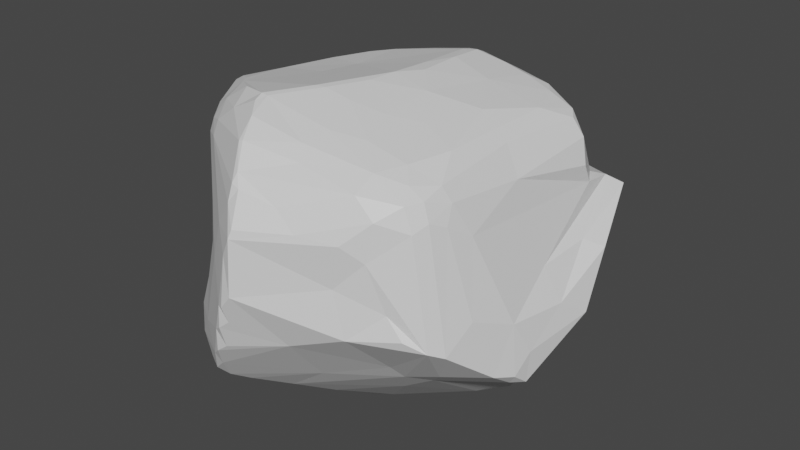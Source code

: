 # Source: Rock_Three.blend  (saved by Blender 2.82.7; exported with 4.5.12 LTS)
import bpy
from mathutils import Matrix  # noqa: F401  (used for matrix-valued properties, if any)

bpy.ops.wm.read_factory_settings(use_empty=True)
scene = bpy.context.scene
scene.name = 'Scene'

# ---- collections
col_collection = bpy.data.collections.new('Collection'); scene.collection.children.link(col_collection)

# ---- materials (node trees are filled in below, after node groups)
mat_material = bpy.data.materials.new('Material')
mat_material.alpha_threshold = 0.0
mat_material.use_transparent_shadow = False
mat_material.line_color = (0.0, 0.0, 0.0, 1.0)

# ---- material node trees
mat_material.use_nodes = True; mat_material.node_tree.nodes.clear()
_N = mat_material.node_tree.nodes; _L = mat_material.node_tree.links
n0 = _N.new('ShaderNodeOutputMaterial'); n0.name = 'Material Output'; n0.location = (300, 300)
n1 = _N.new('ShaderNodeBsdfPrincipled'); n1.name = 'Principled BSDF'; n1.location = (10, 300)
n1.distribution = 'GGX'
n1.subsurface_method = 'BURLEY'
n1.inputs[2].default_value = 0.4
n1.inputs[3].default_value = 1.45
n1.inputs[27].default_value = (0.0, 0.0, 0.0, 1.0)
n1.inputs[28].default_value = 1.0
_L.new(n1.outputs[0], n0.inputs[0])
n0.is_active_output = True

# ---- world
world_world = bpy.data.worlds.new('World'); scene.world = world_world
world_world.use_nodes = True; world_world.node_tree.nodes.clear()
_N = world_world.node_tree.nodes; _L = world_world.node_tree.links
n0 = _N.new('ShaderNodeOutputWorld'); n0.name = 'World Output'; n0.location = (300, 300)
n1 = _N.new('ShaderNodeBackground'); n1.name = 'Background'; n1.location = (10, 300)
n1.inputs[0].default_value = (0.05088, 0.05088, 0.05088, 1.0)
_L.new(n1.outputs[0], n0.inputs[0])
n0.is_active_output = True
world_world.color = (0.05088, 0.05088, 0.05088)
world_world.use_sun_shadow = False
world_world.sun_shadow_jitter_overblur = 0.0

# ---- meshes
me_cube = bpy.data.meshes.new('Cube')
me_cube.from_pydata([(0.4419, -0.7561, 0.3656), (-0.61, 0.3783, 0.5384), (0.7447, 0.559, 0.2978), (0.3804, 0.9008, 0.3633), (0.4858, 0.5852, 0.7167), (0.506, 0.5518, 0.7359), (0.4135, 0.5175, 0.7765), (0.5576, 0.4867, 0.7323), (0.6173, 0.3097, 0.7204), (0.7098, 0.4388, 0.6454), (0.767, 0.4403, 0.5543), (0.8056, 0.4083, 0.4171), (0.8016, 0.4588, 0.3005), (0.6063, 0.4247, -0.6192), (0.3587, 0.5393, -0.6808), (0.3653, 0.7459, -0.5901), (0.3296, 0.8443, -0.5103), (0.4504, 0.8089, -0.4528), (0.5136, 0.7735, -0.4702), (0.6553, 0.6222, -0.3841), (0.6624, -0.5876, 0.4324), (0.6904, -0.5221, 0.4725), (0.7216, -0.4486, 0.4322), (0.7028, -0.3954, 0.5268), (0.6586, -0.4061, 0.6053), (0.5187, -0.4401, 0.6784), (0.4558, -0.5645, 0.6646), (0.4525, -0.6696, 0.5956), (0.5426, -0.6691, 0.4864), (0.8833, -0.3291, -0.4059), (0.5129, -0.4467, -0.5242), (0.4217, -0.3375, -0.7067), (-0.4121, 0.4932, 0.6905), (-0.3979, 0.5687, 0.6594), (-0.2727, 0.6475, 0.6585), (-0.2989, 0.9547, 0.4041), (-0.5122, 0.5781, 0.5204), (-0.5611, 0.5138, 0.4928), (-0.5167, 0.4092, 0.6623), (-0.4247, 0.4137, 0.7116), (-0.5047, 0.4269, -0.479), (-0.5717, 0.3948, -0.4605), (-0.7093, 0.3734, -0.3431), (-0.2465, 0.5955, -0.4202), (-0.5484, -0.4308, 0.6695), (-0.6285, -0.3773, 0.3109), (-0.3731, -0.6566, 0.3436), (-0.4454, -0.48, 0.7393), (-0.4321, -0.3905, 0.808), (-0.7228, -0.3675, -0.4658), (-0.4448, -0.4094, -0.7402), (-0.4081, -0.3982, -0.7667), (-0.3711, -0.7271, -0.667), (-0.6207, -0.5479, -0.4933), (-0.3685, 0.1505, -0.7063), (-0.4405, -0.1445, -0.8415), (-0.3161, -0.1456, -0.8832), (-0.4225, -0.195, -0.8398), (-0.8355, -0.1977, -0.4122), (-0.8356, -0.1389, -0.3092), (-0.7458, 0.2621, -0.3324), (-0.1965, 0.8057, -0.2723), (0.09571, 0.9686, 0.1337), (-0.3235, -0.7213, 0.06663), (-0.7203, -0.2569, 0.2955), (-0.7267, -0.3272, -0.2057), (0.4614, -0.7566, -0.142), (0.7617, -0.3385, 0.3479), (-0.4353, 0.8112, 0.2838), (-0.4081, 0.8434, -0.1354), (-0.3553, 0.9153, -0.1594), (-0.6473, 0.3619, 0.3529), (-0.1651, -0.5347, 0.8697), (-0.1015, -0.8653, 0.3334), (0.06378, -0.9473, 0.3949), (0.4082, -0.1939, 0.7619), (-0.219, -0.3324, -0.829), (0.02095, -0.4517, -0.8603), (0.2072, -0.8129, -0.2664), (-0.1066, -0.9242, -0.3848), (-0.1539, -0.9016, -0.4382), (-0.3217, -0.7899, -0.381), (-0.2379, 0.1232, 0.788), (-0.7207, 0.06118, 0.3486), (-0.7603, -0.1818, 0.419), (-0.2554, 0.4133, 0.778), (0.1017, 0.4548, 0.8588), (0.1545, 0.4967, 0.8564), (0.3633, 0.2949, 0.8095), (-0.3776, 0.9686, 0.2947), (0.9872, 0.1942, -0.2722), (0.9299, -0.139, -0.3437), (-0.1789, 0.375, -0.629), (-0.1559, 0.04504, -0.852), (0.04622, 0.1881, -0.8419), (0.08019, 0.3205, -0.7737), (-0.01212, -0.09425, -0.9723), (0.06183, -0.1562, -0.9925), (0.1436, -0.1596, -0.9883), (0.3732, -0.1098, -0.9312), (0.1466, -0.2188, -0.9934), (0.2396, -0.1955, -0.9618), (-0.7476, -0.252, 0.01906), (-0.8246, -0.1858, -0.2003), (-0.8174, -0.1324, -0.01578), (-0.7881, -0.1258, 0.1957), (-0.8072, -0.005985, -0.2043), (-0.7598, 0.1066, 0.04453), (-0.7357, 0.2592, -0.16), (0.2832, -0.8305, 0.3979), (0.05464, -0.9609, 0.3473), (0.05034, -0.9745, 0.03046), (-0.05029, -0.953, -0.2021), (-0.001294, -0.9751, -0.04907), (1.397e-09, -0.9445, -0.1513), (0.00723, -0.9499, 0.2386), (-0.05328, -0.9196, -0.3344), (-0.03514, -0.9584, -0.0588), (-0.08785, -0.9385, -0.2353), (-0.168, -0.8485, 0.1022), (0.1599, 0.3255, 0.8701), (0.1051, 0.178, 0.8707), (0.1648, 0.1052, 0.87), (0.07922, -0.1499, 0.8758), (0.09976, -0.01846, 0.8813), (0.2832, -0.02449, 0.8302), (-0.2725, -0.07057, 0.7979), (-0.00398, -0.3297, 0.8749), (-0.0463, -0.3453, 0.8789), (0.1162, -0.3212, 0.8402), (0.2762, -0.2783, 0.7945), (0.8508, 0.6814, 0.2132), (0.8824, 0.3001, 0.06576), (0.9542, 0.3711, 0.01234), (0.9412, 0.0584, -0.1629), (0.8585, 0.04187, 0.02881), (0.8899, -0.2125, -0.1577), (0.4313, 0.7171, 0.6065), (0.3962, 0.8454, 0.4569), (0.6088, 0.6062, 0.5556), (0.6718, 0.4924, 0.6655), (0.5791, 0.5859, 0.6285), (0.4499, 0.634, -0.6179), (0.5114, 0.4159, -0.7036), (0.527, 0.5041, -0.6414), (0.3868, 0.8307, -0.4831), (0.4672, 0.7207, -0.5585), (0.6577, 0.5273, -0.5278), (0.5179, 0.6448, -0.5791), (0.6572, -0.5113, 0.5682), (0.5842, -0.5116, 0.6233), (0.6184, -0.5811, 0.5604), (0.6773, -0.4204, -0.4528), (0.5974, -0.3603, -0.5576), (-0.4224, 0.6583, 0.5454), (-0.4901, 0.5765, 0.5827), (-0.5223, 0.5197, 0.6067), (-0.3823, 0.6383, 0.6019), (-0.5566, 0.4606, 0.5921), (-0.4761, 0.5405, 0.6365), (-0.5723, 0.4811, -0.3818), (-0.4846, 0.4844, -0.4437), (-0.5013, -0.537, 0.5574), (-0.571, -0.4478, 0.5764), (-0.488, -0.5232, 0.6334), (-0.4145, -0.613, -0.699), (-0.4228, -0.6796, -0.2186), (-0.5401, -0.6286, -0.4702), (-0.4687, -0.695, -0.5825), (-0.5846, -0.5938, -0.5446), (-0.4298, -0.6961, -0.6498), (-0.7084, -0.4125, -0.4545), (-0.6585, -0.4941, -0.4925), (-0.4709, -0.1507, -0.8143), (-0.5425, -0.08759, -0.7576), (-0.6329, -0.2255, -0.609), (-0.6622, -0.04833, -0.6612), (-0.7601, 0.02055, -0.5461), (-0.7805, -0.02582, -0.5487), (-0.7577, 0.1826, -0.4394), (-0.7942, -0.03061, -0.5087), (-0.7625, 0.177, -0.4295), (0.1725, 0.4757, -0.7035), (0.2355, 0.5442, -0.679), (0.1367, 0.6385, -0.5885), (-0.1228, 0.5699, -0.4932), (0.01604, 0.6779, -0.4519), (0.791, 0.6174, 0.2716), (0.4353, 0.8572, 0.1784), (0.627, 0.7682, 0.09951), (0.512, 0.7988, 0.06121), (0.4475, 0.8222, -0.1311), (0.3468, 0.871, -0.02704), (-0.4331, -0.6277, -0.03902), (-0.429, -0.6042, 0.2083), (-0.637, -0.4225, -0.1447), (-0.6388, -0.3769, 0.08149), (0.5219, -0.6958, 0.2762), (0.4006, -0.7536, 0.1163), (0.4996, -0.5233, -0.4231), (0.5993, -0.6638, 0.0127), (0.6761, -0.6617, -0.1017), (0.7591, -0.6072, -0.1607), (0.8005, -0.545, -0.1992), (0.825, -0.4085, -0.06162), (-0.5244, 0.641, -0.2166), (-0.4892, 0.5473, -0.3694), (-0.5015, 0.677, -0.1701), (-0.5793, 0.5975, -0.2137), (-0.5625, 0.587, 0.02895), (-0.6305, 0.5307, -0.2592), (-0.6303, 0.4617, 0.0324), (-0.6832, 0.4404, -0.304), (0.3321, -0.454, 0.7423), (-0.317, -0.4767, 0.8404), (-0.1322, -0.5362, 0.8648), (-0.1565, -0.582, 0.8498), (-0.2833, -0.5861, 0.7738), (0.18, -0.5133, 0.7745), (-0.09365, -0.6619, 0.8181), (0.1498, -0.6294, 0.7416), (-0.06279, -0.7645, 0.7377), (0.1949, -0.6938, 0.679), (-0.04348, -0.7624, 0.7437), (-0.3928, -0.5813, 0.6727), (0.004883, -0.8429, 0.631), (-0.3888, -0.6163, 0.5976), (0.1888, -0.8277, 0.5054), (-0.001068, -0.87, 0.5801), (0.03548, -0.8714, 0.5633), (-0.002914, -0.8958, 0.4904), (0.5034, 0.06156, 0.7678), (0.583, -0.2487, 0.6936), (0.6566, 0.02491, 0.6507), (0.7434, -0.0154, 0.4991), (0.07521, -0.4075, -0.8801), (-0.1108, -0.6079, -0.7671), (-0.2848, -0.7278, -0.6854), (-0.03063, -0.5706, -0.7885), (-0.1433, -0.7192, -0.7122), (-0.197, -0.7911, -0.6678), (0.1839, -0.6031, -0.5787), (-0.3428, -0.764, -0.6408), (-0.2752, -0.7948, -0.6584), (-0.2153, -0.8467, -0.5968), (-0.1521, -0.8664, -0.523), (-0.4754, -0.3318, 0.7939), (-0.3502, 0.3421, 0.762), (-0.4537, 0.1931, 0.7449), (-0.5166, -0.0622, 0.751), (-0.5842, -0.2961, 0.7408), (-0.5486, -0.2862, 0.7685), (-0.6373, -0.2353, 0.6972), (-0.6897, -0.2318, 0.6315), (-0.5846, 0.3304, 0.6153), (-0.7399, -0.1779, 0.5026), (-0.08479, 0.4835, 0.8062), (0.1038, 0.5064, 0.8473), (0.2963, 0.5233, 0.8092), (0.156, 0.5411, 0.8325), (0.09895, 0.569, 0.8195), (0.3362, 0.5669, 0.7721), (-0.2239, 0.5703, 0.7271), (0.3945, 0.635, 0.6936), (-0.04955, 0.7147, 0.6907), (0.02112, 0.6495, 0.7597), (-0.1223, 0.745, 0.6295), (-0.1509, 0.8219, 0.5545), (0.2147, 0.9469, 0.4392), (-0.2959, 1.063, 0.2831), (0.2732, 0.3394, -0.7439), (0.4881, 0.1107, -0.8196), (0.6102, -0.0009768, -0.8466), (0.5972, -0.03957, -0.8411), (0.624, 0.264, -0.7324), (0.7227, 0.04743, -0.7954), (0.7537, -0.02728, -0.7118), (0.7671, 0.1036, -0.6523), (0.7326, 0.2999, -0.4327), (0.8598, 0.1757, -0.3608), (0.841, -0.05946, -0.6056), (0.8868, -0.2176, -0.5052), (0.9275, -0.1548, -0.5189), (0.9502, 0.2251, -0.2929), (0.919, -0.2286, -0.4463), (0.9408, 0.2798, -0.1723), (-0.3833, 1.068, 0.02934), (-0.2168, 1.028, -0.1142), (-0.1675, 1.035, 0.1628)], [], [(95, 93, 54), (95, 99, 98), (93, 55, 54), (96, 55, 93), (94, 98, 97), (96, 56, 55), (56, 76, 57), (97, 100, 77), (101, 235, 100), (235, 77, 100), (171, 103, 58), (102, 84, 103), (103, 59, 58), (84, 105, 104), (104, 106, 59), (105, 107, 104), (105, 83, 107), (106, 60, 59), (107, 60, 106), (60, 108, 42), (1, 71, 107), (108, 71, 212), (110, 111, 198), (111, 113, 78), (113, 114, 78), (112, 116, 78), (115, 117, 113), (116, 118, 79), (117, 118, 112), (73, 119, 117), (118, 80, 79), (118, 81, 80), (119, 63, 166), (66, 78, 199), (0, 110, 198), (116, 79, 78), (121, 122, 120), (88, 125, 231), (88, 122, 125), (121, 82, 124), (122, 124, 125), (124, 123, 125), (82, 128, 124), (82, 126, 128), (125, 123, 130), (124, 128, 127), (126, 48, 128), (85, 82, 86), (85, 247, 82), (249, 48, 126), (128, 72, 215), (130, 129, 213), (187, 132, 131), (132, 134, 133), (135, 136, 134), (91, 136, 284), (187, 12, 135), (136, 67, 204), (284, 136, 29), (134, 91, 90), (138, 3, 268), (137, 138, 268), (138, 139, 3), (8, 9, 140), (7, 140, 5), (140, 141, 5), (10, 141, 140), (4, 137, 263), (141, 137, 4), (3, 139, 2), (88, 7, 6), (15, 142, 14), (14, 144, 143), (142, 144, 14), (146, 148, 142), (147, 148, 19), (147, 13, 148), (18, 146, 17), (146, 15, 16), (14, 143, 270), (278, 13, 147), (23, 21, 22), (26, 151, 150), (150, 24, 25), (150, 149, 24), (20, 21, 151), (24, 149, 23), (151, 26, 27), (26, 25, 213), (25, 24, 232), (20, 28, 197), (153, 30, 31), (152, 153, 29), (30, 241, 238), (68, 154, 89), (155, 157, 154), (1, 37, 71), (158, 37, 1), (156, 36, 37), (157, 159, 33), (155, 156, 159), (154, 157, 35), (33, 32, 262), (160, 41, 42), (206, 161, 160), (161, 41, 160), (161, 40, 41), (40, 161, 43), (164, 224, 47), (194, 162, 45), (98, 99, 101, 100), (44, 47, 48), (47, 214, 48), (51, 165, 50), (166, 167, 81), (167, 169, 168), (172, 171, 49), (53, 169, 167), (166, 53, 167), (50, 172, 49), (51, 173, 57), (55, 174, 54), (173, 174, 55), (173, 176, 174), (50, 175, 173), (174, 176, 40), (176, 177, 41), (176, 175, 178), (176, 178, 177), (177, 179, 41), (180, 58, 181), (178, 58, 180), (175, 49, 58), (57, 55, 56), (76, 51, 57), (181, 58, 59), (181, 60, 179), (179, 42, 41), (92, 182, 95), (92, 185, 182), (92, 40, 185), (184, 185, 186), (15, 184, 186), (185, 43, 186), (43, 206, 186), (186, 206, 61), (270, 182, 14), (18, 189, 131), (131, 189, 190), (18, 17, 191), (191, 192, 190), (191, 145, 192), (192, 16, 62), (19, 131, 285), (19, 18, 131), (63, 193, 166), (193, 195, 166), (194, 45, 196), (196, 195, 193), (46, 194, 63), (196, 45, 64), (195, 196, 65), (198, 200, 197), (66, 201, 200), (20, 202, 21), (202, 152, 203), (203, 22, 21), (203, 29, 136), (204, 67, 22), (0, 197, 28), (69, 207, 68), (205, 207, 69), (68, 207, 36), (207, 208, 209), (205, 208, 207), (208, 210, 209), (209, 210, 211), (211, 71, 37), (206, 70, 61), (212, 42, 108), (48, 214, 72), (72, 216, 215), (214, 217, 72), (213, 218, 26), (215, 220, 218), (216, 219, 215), (219, 223, 220), (222, 27, 26), (223, 225, 222), (226, 228, 221), (225, 227, 27), (226, 230, 228), (225, 228, 229), (227, 109, 27), (226, 73, 230), (230, 74, 229), (129, 218, 213), (127, 215, 129), (128, 48, 72), (162, 119, 73), (230, 110, 74), (109, 0, 28), (75, 232, 231), (232, 233, 8), (232, 24, 233), (233, 10, 9), (234, 11, 10), (234, 12, 11), (31, 238, 235), (235, 238, 77), (77, 236, 76), (236, 237, 76), (236, 238, 239), (236, 239, 237), (237, 240, 243), (243, 240, 244), (240, 245, 244), (244, 80, 168), (245, 80, 244), (245, 79, 80), (168, 80, 81), (165, 237, 52), (51, 237, 165), (249, 251, 246), (249, 38, 251), (252, 250, 251), (250, 252, 253), (254, 255, 253), (254, 1, 255), (255, 84, 253), (255, 1, 83), (247, 248, 82), (44, 253, 163), (48, 250, 44), (87, 257, 86), (257, 260, 256), (258, 259, 87), (256, 260, 262), (258, 261, 259), (6, 261, 258), (261, 263, 260), (4, 263, 261), (263, 264, 265), (264, 267, 266), (137, 267, 264), (34, 266, 157), (247, 85, 39), (5, 4, 261), (268, 3, 62), (39, 85, 32), (101, 273, 31), (272, 273, 99), (272, 274, 275), (275, 276, 273), (274, 277, 275), (13, 277, 274), (13, 278, 277), (277, 279, 280), (276, 281, 153), (276, 280, 281), (281, 280, 282), (280, 279, 282), (147, 283, 278), (281, 282, 284), (283, 90, 279), (282, 90, 91), (147, 285, 283), (143, 13, 274), (285, 90, 283), (70, 287, 61), (70, 286, 287), (286, 288, 287), (287, 16, 61), (287, 62, 16), (286, 70, 69), (68, 89, 286), (89, 35, 269), (288, 268, 62), (92, 95, 54), (270, 271, 95), (95, 94, 93), (94, 96, 93), (271, 99, 95), (94, 95, 98), (94, 97, 96), (96, 97, 56), (56, 97, 76), (97, 98, 100), (101, 31, 235), (76, 97, 77), (171, 65, 103), (65, 102, 103), (102, 64, 84), (103, 104, 59), (103, 84, 104), (105, 84, 83), (104, 107, 106), (60, 107, 108), (108, 107, 71), (65, 196, 102), (196, 64, 102), (83, 1, 107), (0, 109, 110), (88, 120, 122), (66, 111, 78), (109, 74, 110), (78, 114, 112), (111, 115, 113), (111, 110, 115), (114, 117, 112), (114, 113, 117), (115, 73, 117), (115, 110, 73), (116, 112, 118), (117, 119, 118), (118, 119, 81), (81, 119, 166), (119, 46, 63), (199, 78, 241), (127, 123, 124), (122, 121, 124), (231, 125, 75), (75, 125, 130), (130, 123, 129), (86, 82, 121), (249, 246, 48), (128, 215, 127), (91, 134, 136), (131, 132, 133), (133, 134, 90), (132, 187, 135), (132, 135, 134), (135, 67, 136), (131, 133, 285), (135, 12, 67), (285, 133, 90), (7, 8, 140), (143, 144, 13), (5, 141, 4), (10, 139, 141), (11, 2, 10), (10, 2, 139), (6, 7, 5), (2, 11, 12), (142, 15, 146), (142, 148, 144), (17, 146, 145), (145, 146, 16), (19, 148, 18), (18, 148, 146), (144, 148, 13), (23, 22, 67), (23, 149, 21), (26, 150, 25), (150, 151, 149), (28, 151, 27), (20, 151, 28), (151, 21, 149), (152, 30, 153), (202, 30, 152), (202, 199, 30), (241, 30, 199), (155, 36, 156), (157, 155, 159), (158, 156, 37), (33, 159, 32), (159, 156, 38), (38, 158, 254), (38, 156, 158), (89, 154, 35), (34, 157, 33), (254, 158, 1), (163, 45, 162), (46, 162, 194), (44, 164, 47), (163, 162, 44), (44, 162, 164), (224, 164, 226), (164, 162, 226), (50, 165, 169), (81, 167, 168), (168, 169, 170), (53, 172, 169), (170, 169, 165), (50, 169, 172), (60, 181, 59), (170, 165, 52), (57, 173, 55), (51, 50, 173), (54, 174, 40), (173, 175, 176), (40, 176, 41), (177, 180, 179), (177, 178, 180), (179, 180, 181), (178, 175, 58), (175, 50, 49), (49, 171, 58), (179, 60, 42), (92, 54, 40), (14, 182, 183), (182, 185, 184), (182, 184, 183), (16, 186, 61), (15, 186, 16), (185, 40, 43), (43, 161, 206), (270, 95, 182), (2, 187, 188), (189, 191, 190), (189, 18, 191), (190, 192, 188), (191, 17, 145), (188, 192, 3), (192, 145, 16), (12, 187, 2), (192, 62, 3), (2, 188, 3), (63, 194, 193), (193, 194, 196), (172, 65, 171), (166, 195, 53), (198, 66, 200), (201, 66, 202), (20, 197, 202), (197, 200, 202), (200, 201, 202), (21, 202, 203), (203, 204, 22), (204, 203, 136), (203, 152, 29), (70, 206, 205), (36, 207, 209), (36, 209, 37), (210, 206, 160), (209, 211, 37), (210, 160, 212), (211, 210, 212), (211, 212, 71), (68, 286, 69), (70, 205, 69), (212, 160, 42), (72, 217, 216), (215, 219, 220), (218, 220, 26), (220, 222, 26), (220, 223, 222), (221, 217, 224), (224, 226, 221), (222, 225, 27), (88, 8, 7), (225, 229, 227), (229, 228, 230), (229, 74, 227), (226, 162, 73), (129, 215, 218), (214, 47, 217), (47, 224, 217), (162, 46, 119), (230, 73, 110), (227, 74, 109), (27, 109, 28), (231, 232, 8), (8, 233, 9), (233, 234, 10), (233, 24, 234), (234, 24, 23), (234, 67, 12), (234, 23, 67), (88, 231, 8), (77, 238, 236), (238, 241, 239), (239, 240, 237), (237, 243, 242), (242, 243, 244), (242, 244, 168), (240, 241, 245), (245, 241, 78), (31, 30, 238), (79, 245, 78), (52, 237, 242), (51, 76, 237), (82, 248, 249), (248, 38, 249), (251, 38, 252), (38, 254, 252), (44, 250, 253), (252, 254, 253), (163, 253, 84), (255, 83, 84), (126, 82, 249), (247, 39, 248), (85, 256, 262), (259, 261, 260), (262, 260, 265), (260, 263, 265), (263, 137, 264), (34, 264, 266), (137, 268, 267), (267, 268, 269), (267, 269, 35), (87, 120, 258), (6, 5, 261), (33, 262, 34), (32, 85, 262), (99, 271, 272), (271, 270, 143), (31, 273, 153), (273, 272, 275), (272, 271, 274), (271, 143, 274), (273, 276, 153), (153, 281, 29), (277, 278, 279), (278, 283, 279), (282, 279, 90), (281, 284, 29), (282, 91, 284), (101, 99, 273), (147, 19, 285), (286, 89, 269), (286, 269, 288), (287, 288, 62), (288, 269, 268), (86, 121, 120, 87), (111, 66, 198), (127, 129, 123), (75, 130, 213, 25), (137, 141, 139, 138), (36, 155, 154, 68), (140, 9, 10), (32, 159, 38, 39), (242, 168, 170, 52), (14, 183, 184, 15), (187, 131, 190, 188), (195, 65, 172, 53), (206, 210, 208, 205), (197, 0, 198), (66, 199, 202), (217, 221, 219, 216), (221, 228, 225, 223), (223, 219, 221), (251, 250, 48, 246), (232, 75, 25), (241, 240, 239), (84, 64, 45, 163), (38, 248, 39), (86, 257, 256, 85), (257, 87, 259, 260), (262, 265, 264, 34), (267, 35, 157, 266), (88, 6, 258, 120), (276, 275, 277, 280)])
_uv = me_cube.uv_layers.new(name='UVMap')
_uv.uv.foreach_set('vector', [0.2698, 0.5776, 0.228, 0.6164, 0.1978, 0.5995, 0.2698, 0.5776, 0.3096, 0.6409, 0.2729, 0.6459, 0.228, 0.6164, 0.1936, 0.6429, 0.1978, 0.5995, 0.2504, 0.638, 0.1936, 0.6429, 0.228, 0.6164, 0.2613, 0.5991, 0.2729, 0.6459, 0.2598, 0.6451, 0.2504, 0.638, 0.2096, 0.6434, 0.1936, 0.6429, 0.2096, 0.6434, 0.2223, 0.6684, 0.1955, 0.6496, 0.2598, 0.6451, 0.2735, 0.6536, 0.2515, 0.6832, 0.2887, 0.6535, 0.2661, 0.6774, 0.2735, 0.6536, 0.2661, 0.6774, 0.2515, 0.6832, 0.2735, 0.6536, 0.4485, 0.07768, 0.4693, 0.0967, 0.4437, 0.09713, 0.5026, 0.0824, 0.5554, 0.1011, 0.4693, 0.0967, 0.4693, 0.0967, 0.4591, 0.1093, 0.4437, 0.09713, 0.5554, 0.1011, 0.5336, 0.1074, 0.4946, 0.106, 0.4946, 0.106, 0.4674, 0.1252, 0.4591, 0.1093, 0.5336, 0.1074, 0.5081, 0.1427, 0.4946, 0.106, 0.5336, 0.1074, 0.5513, 0.1334, 0.5081, 0.1427, 0.4674, 0.1252, 0.4465, 0.165, 0.4591, 0.1093, 0.5081, 0.1427, 0.4465, 0.165, 0.4674, 0.1252, 0.4465, 0.165, 0.4747, 0.1724, 0.4439, 0.1876, 0.5567, 0.181, 0.544, 0.1946, 0.5081, 0.1427, 0.4747, 0.1724, 0.544, 0.1946, 0.4531, 0.209, 0.5504, 0.8675, 0.5055, 0.8657, 0.5201, 0.8079, 0.5055, 0.8657, 0.4928, 0.8735, 0.4601, 0.8442, 0.4928, 0.8735, 0.4788, 0.8736, 0.4601, 0.8442, 0.4722, 0.8806, 0.4525, 0.8804, 0.4601, 0.8442, 0.5333, 0.8736, 0.4917, 0.8804, 0.4928, 0.8735, 0.4525, 0.8804, 0.4665, 0.887, 0.4467, 0.8871, 0.4917, 0.8804, 0.4665, 0.887, 0.4722, 0.8806, 0.546, 0.8857, 0.5183, 0.898, 0.4917, 0.8804, 0.4665, 0.887, 0.4433, 0.8936, 0.4467, 0.8871, 0.4665, 0.887, 0.4525, 0.9111, 0.4433, 0.8936, 0.5183, 0.898, 0.5114, 0.9236, 0.4674, 0.9386, 0.476, 0.8016, 0.4601, 0.8442, 0.4483, 0.7739, 0.5528, 0.8086, 0.5504, 0.8675, 0.5201, 0.8079, 0.4525, 0.8804, 0.4467, 0.8871, 0.4601, 0.8442, 0.7329, 0.6007, 0.7226, 0.611, 0.7196, 0.5829, 0.691, 0.5785, 0.7122, 0.6299, 0.6855, 0.6171, 0.691, 0.5785, 0.7226, 0.611, 0.7122, 0.6299, 0.7329, 0.6007, 0.7875, 0.6016, 0.735, 0.6267, 0.7226, 0.611, 0.735, 0.6267, 0.7122, 0.6299, 0.735, 0.6267, 0.7331, 0.644, 0.7122, 0.6299, 0.7875, 0.6016, 0.7562, 0.6692, 0.735, 0.6267, 0.7875, 0.6016, 0.7882, 0.6375, 0.7562, 0.6692, 0.7122, 0.6299, 0.7331, 0.644, 0.7032, 0.6703, 0.735, 0.6267, 0.7562, 0.6692, 0.7455, 0.6678, 0.7882, 0.6375, 0.819, 0.6909, 0.7562, 0.6692, 0.7935, 0.5581, 0.7875, 0.6016, 0.7349, 0.5689, 0.7935, 0.5581, 0.8123, 0.5651, 0.7875, 0.6016, 0.8187, 0.6331, 0.819, 0.6909, 0.7882, 0.6375, 0.7562, 0.6692, 0.7738, 0.6894, 0.762, 0.6903, 0.7032, 0.6703, 0.7285, 0.6695, 0.6955, 0.6955, 0.5435, 0.5601, 0.5018, 0.5897, 0.4856, 0.561, 0.5018, 0.5897, 0.4649, 0.6125, 0.4558, 0.5712, 0.5281, 0.6199, 0.4759, 0.6595, 0.4649, 0.6125, 0.4437, 0.6502, 0.4759, 0.6595, 0.4296, 0.6606, 0.5435, 0.5601, 0.5844, 0.55, 0.5281, 0.6199, 0.4759, 0.6595, 0.5588, 0.6768, 0.4902, 0.7049, 0.4296, 0.6606, 0.4759, 0.6595, 0.4394, 0.6798, 0.4649, 0.6125, 0.4437, 0.6502, 0.4283, 0.5868, 0.572, 0.4423, 0.5616, 0.4442, 0.5735, 0.4327, 0.585, 0.4382, 0.572, 0.4423, 0.5735, 0.4327, 0.572, 0.4423, 0.5797, 0.4544, 0.5616, 0.4442, 0.6089, 0.4468, 0.5951, 0.4556, 0.5947, 0.4507, 0.6063, 0.4401, 0.5947, 0.4507, 0.6024, 0.4386, 0.5947, 0.4507, 0.5883, 0.4463, 0.6024, 0.4386, 0.5825, 0.4668, 0.5883, 0.4463, 0.5947, 0.4507, 0.5976, 0.4368, 0.585, 0.4382, 0.5948, 0.434, 0.5883, 0.4463, 0.585, 0.4382, 0.5976, 0.4368, 0.5616, 0.4442, 0.5797, 0.4544, 0.558, 0.4917, 0.625, 0.4317, 0.6063, 0.4401, 0.6136, 0.4322, 0.3104, 0.5422, 0.323, 0.5502, 0.3097, 0.552, 0.3097, 0.552, 0.3321, 0.5581, 0.3339, 0.564, 0.323, 0.5502, 0.3321, 0.5581, 0.3097, 0.552, 0.3299, 0.546, 0.3368, 0.5536, 0.323, 0.5502, 0.3543, 0.5651, 0.3368, 0.5536, 0.3625, 0.5614, 0.3543, 0.5651, 0.3417, 0.5643, 0.3368, 0.5536, 0.347, 0.5499, 0.3299, 0.546, 0.3356, 0.5389, 0.3299, 0.546, 0.3104, 0.5422, 0.3077, 0.5318, 0.3097, 0.552, 0.3339, 0.564, 0.3093, 0.575, 0.3512, 0.5683, 0.3417, 0.5643, 0.3543, 0.5651, 0.5793, 0.6896, 0.5675, 0.709, 0.5667, 0.6972, 0.5944, 0.7092, 0.5779, 0.7155, 0.5902, 0.703, 0.5902, 0.703, 0.5927, 0.6902, 0.6055, 0.6923, 0.5902, 0.703, 0.5806, 0.7048, 0.5927, 0.6902, 0.5638, 0.7209, 0.5675, 0.709, 0.5779, 0.7155, 0.5927, 0.6902, 0.5806, 0.7048, 0.5793, 0.6896, 0.5779, 0.7155, 0.5944, 0.7092, 0.5791, 0.7242, 0.5944, 0.7092, 0.6055, 0.6923, 0.6079, 0.6987, 0.6055, 0.6923, 0.5927, 0.6902, 0.6099, 0.6817, 0.5638, 0.7209, 0.5651, 0.7317, 0.5567, 0.7329, 0.4213, 0.6829, 0.4148, 0.6971, 0.3899, 0.6844, 0.4318, 0.6932, 0.4213, 0.6829, 0.4394, 0.6798, 0.4148, 0.6971, 0.4051, 0.7113, 0.3921, 0.6987, 0.56, 0.3075, 0.571, 0.3107, 0.56, 0.3146, 0.5746, 0.3011, 0.5791, 0.3137, 0.571, 0.3107, 0.5692, 0.2681, 0.563, 0.2811, 0.5572, 0.2588, 0.5797, 0.2864, 0.563, 0.2811, 0.5692, 0.2681, 0.5806, 0.2954, 0.5648, 0.2939, 0.563, 0.2811, 0.5791, 0.3137, 0.5868, 0.3043, 0.592, 0.3146, 0.5746, 0.3011, 0.5806, 0.2954, 0.5868, 0.3043, 0.571, 0.3107, 0.5791, 0.3137, 0.5671, 0.3183, 0.592, 0.3146, 0.6022, 0.3123, 0.6036, 0.3183, 0.4383, 0.2031, 0.4239, 0.1902, 0.4432, 0.1872, 0.4404, 0.2211, 0.4268, 0.207, 0.4383, 0.2031, 0.4268, 0.207, 0.4239, 0.1902, 0.4383, 0.2031, 0.4268, 0.207, 0.414, 0.1945, 0.4239, 0.1902, 0.414, 0.1945, 0.4268, 0.207, 0.4284, 0.2342, 0.5907, 0.04872, 0.5958, 0.04349, 0.6066, 0.05716, 0.5583, 0.02237, 0.5811, 0.0448, 0.5421, 0.06342, 0.2729, 0.6459, 0.3096, 0.6409, 0.2887, 0.6535, 0.2735, 0.6536, 0.5954, 0.06116, 0.6066, 0.05716, 0.6213, 0.06824, 0.6066, 0.05716, 0.6165, 0.0598, 0.6213, 0.06824, 0.1981, 0.676, 0.197, 0.7033, 0.1903, 0.6795, 0.1832, 0.7283, 0.175, 0.7151, 0.1971, 0.7305, 0.175, 0.7151, 0.1719, 0.7055, 0.1915, 0.716, 0.1553, 0.6908, 0.1478, 0.6806, 0.1465, 0.6716, 0.1613, 0.6998, 0.1719, 0.7055, 0.175, 0.7151, 0.1719, 0.7225, 0.1613, 0.6998, 0.175, 0.7151, 0.1903, 0.6795, 0.1553, 0.6908, 0.1465, 0.6716, 0.1981, 0.676, 0.1855, 0.6461, 0.1955, 0.6496, 0.1936, 0.6429, 0.1774, 0.6334, 0.1978, 0.5995, 0.1855, 0.6461, 0.1774, 0.6334, 0.1936, 0.6429, 0.1855, 0.6461, 0.1607, 0.6291, 0.1774, 0.6334, 0.1903, 0.6795, 0.1607, 0.6539, 0.1855, 0.6461, 0.1774, 0.6334, 0.1607, 0.6291, 0.1744, 0.5622, 0.1607, 0.6291, 0.145, 0.6195, 0.1511, 0.5708, 0.1607, 0.6291, 0.1607, 0.6539, 0.1432, 0.6269, 0.1607, 0.6291, 0.1432, 0.6269, 0.145, 0.6195, 0.145, 0.6195, 0.1351, 0.5961, 0.1511, 0.5708, 0.1387, 0.6277, 0.1319, 0.6489, 0.1329, 0.5978, 0.1432, 0.6269, 0.1319, 0.6489, 0.1387, 0.6277, 0.1607, 0.6539, 0.1465, 0.6716, 0.1319, 0.6489, 0.1955, 0.6496, 0.1936, 0.6429, 0.2096, 0.6434, 0.2223, 0.6684, 0.1981, 0.676, 0.1955, 0.6496, 0.1329, 0.5978, 0.1319, 0.6489, 0.1263, 0.6212, 0.1329, 0.5978, 0.1251, 0.5841, 0.1351, 0.5961, 0.1351, 0.5961, 0.1272, 0.5683, 0.1511, 0.5708, 0.2167, 0.56, 0.2819, 0.5551, 0.2698, 0.5776, 0.2167, 0.56, 0.2283, 0.5274, 0.2819, 0.5551, 0.2167, 0.56, 0.1941, 0.5311, 0.2283, 0.5274, 0.273, 0.5345, 0.2283, 0.5274, 0.2519, 0.5161, 0.3104, 0.5422, 0.273, 0.5345, 0.2519, 0.5161, 0.2283, 0.5274, 0.2068, 0.5149, 0.2519, 0.5161, 0.2068, 0.5149, 0.1976, 0.5026, 0.2519, 0.5161, 0.2519, 0.5161, 0.1976, 0.5026, 0.2216, 0.5002, 0.3093, 0.575, 0.2819, 0.5551, 0.3097, 0.552, 0.4383, 0.5168, 0.4968, 0.5283, 0.4856, 0.561, 0.4856, 0.561, 0.4968, 0.5283, 0.5121, 0.5087, 0.4383, 0.5168, 0.4414, 0.4956, 0.4765, 0.4947, 0.4765, 0.4947, 0.5004, 0.4671, 0.5121, 0.5087, 0.4765, 0.4947, 0.4465, 0.4699, 0.5004, 0.4671, 0.5004, 0.4671, 0.4505, 0.4262, 0.5281, 0.4049, 0.425, 0.5397, 0.4856, 0.561, 0.4403, 0.567, 0.425, 0.5397, 0.4383, 0.5168, 0.4856, 0.561, 0.5114, 0.9236, 0.496, 0.9469, 0.4674, 0.9386, 0.496, 0.9469, 0.4743, 0.9847, 0.4674, 0.9386, 0.5355, 0.9464, 0.5442, 0.989, 0.5134, 0.99, 0.5134, 0.99, 0.4743, 0.9847, 0.496, 0.9469, 0.5553, 0.9277, 0.5355, 0.9464, 0.5114, 0.9236, 0.5134, 0.99, 0.5442, 0.989, 0.5178, 1.0, 0.4743, 0.9847, 0.5134, 0.99, 0.4714, 0.9984, 0.5201, 0.8079, 0.5047, 0.768, 0.5376, 0.7842, 0.476, 0.8016, 0.4867, 0.7657, 0.5047, 0.768, 0.5545, 0.7713, 0.4796, 0.7509, 0.5541, 0.7443, 0.4796, 0.7509, 0.4439, 0.7135, 0.4757, 0.7323, 0.4757, 0.7323, 0.5559, 0.7089, 0.5541, 0.7443, 0.4757, 0.7323, 0.4394, 0.6798, 0.4759, 0.6595, 0.4902, 0.7049, 0.5588, 0.6768, 0.5559, 0.7089, 0.5528, 0.8086, 0.5376, 0.7842, 0.5567, 0.7906, 0.48, 0.3074, 0.4733, 0.2762, 0.5421, 0.3044, 0.4659, 0.2689, 0.4733, 0.2762, 0.48, 0.3074, 0.5421, 0.3044, 0.4733, 0.2762, 0.5542, 0.2656, 0.4733, 0.2762, 0.4661, 0.2523, 0.504, 0.2551, 0.4659, 0.2689, 0.4661, 0.2523, 0.4733, 0.2762, 0.4661, 0.2523, 0.4594, 0.2315, 0.504, 0.2551, 0.504, 0.2551, 0.4594, 0.2315, 0.5046, 0.2198, 0.5046, 0.2198, 0.544, 0.1946, 0.5529, 0.23, 0.4457, 0.2698, 0.478, 0.3228, 0.4528, 0.3452, 0.4531, 0.209, 0.4439, 0.1876, 0.4747, 0.1724, 0.819, 0.6909, 0.7999, 0.6942, 0.7738, 0.6894, 0.7738, 0.6894, 0.7728, 0.6955, 0.762, 0.6903, 0.7999, 0.6942, 0.7927, 0.7042, 0.7738, 0.6894, 0.6955, 0.6955, 0.7224, 0.6965, 0.6908, 0.7119, 0.762, 0.6903, 0.7269, 0.7089, 0.7224, 0.6965, 0.7728, 0.6955, 0.7619, 0.7039, 0.762, 0.6903, 0.7619, 0.7039, 0.755, 0.7167, 0.7269, 0.7089, 0.7207, 0.7183, 0.6975, 0.723, 0.6908, 0.7119, 0.755, 0.7167, 0.7462, 0.73, 0.7207, 0.7183, 0.8018, 0.7292, 0.7499, 0.7338, 0.7591, 0.7173, 0.7462, 0.73, 0.7238, 0.7387, 0.6967, 0.7301, 0.8018, 0.7292, 0.7503, 0.7418, 0.7499, 0.7338, 0.7462, 0.73, 0.7499, 0.7338, 0.7429, 0.7355, 0.7238, 0.7387, 0.7087, 0.7499, 0.6967, 0.7301, 0.8018, 0.7292, 0.7717, 0.7481, 0.7503, 0.7418, 0.7503, 0.7418, 0.7392, 0.7467, 0.7429, 0.7355, 0.7285, 0.6695, 0.7224, 0.6965, 0.6955, 0.6955, 0.7455, 0.6678, 0.762, 0.6903, 0.7285, 0.6695, 0.7562, 0.6692, 0.819, 0.6909, 0.7738, 0.6894, 0.8039, 0.7401, 0.7875, 0.75, 0.7717, 0.7481, 0.7503, 0.7418, 0.746, 0.75, 0.7392, 0.7467, 0.7087, 0.7499, 0.6933, 0.75, 0.6933, 0.743, 0.6862, 0.6597, 0.6587, 0.6719, 0.6855, 0.6171, 0.6587, 0.6719, 0.6436, 0.6259, 0.6611, 0.5764, 0.6587, 0.6719, 0.6338, 0.6815, 0.6436, 0.6259, 0.6436, 0.6259, 0.6253, 0.5675, 0.643, 0.5714, 0.6082, 0.6254, 0.5947, 0.5567, 0.6253, 0.5675, 0.6082, 0.6254, 0.5844, 0.55, 0.5947, 0.5567, 0.3351, 0.6819, 0.2485, 0.699, 0.2661, 0.6774, 0.2661, 0.6774, 0.2485, 0.699, 0.2515, 0.6832, 0.2515, 0.6832, 0.2354, 0.7022, 0.2223, 0.6684, 0.2354, 0.7022, 0.2151, 0.7141, 0.2223, 0.6684, 0.2354, 0.7022, 0.2485, 0.699, 0.2329, 0.7127, 0.2354, 0.7022, 0.2329, 0.7127, 0.2151, 0.7141, 0.2151, 0.7141, 0.2259, 0.7209, 0.2166, 0.7203, 0.2166, 0.7203, 0.2259, 0.7209, 0.2238, 0.7283, 0.2259, 0.7209, 0.2322, 0.7349, 0.2238, 0.7283, 0.2238, 0.7283, 0.2296, 0.7427, 0.1915, 0.716, 0.2322, 0.7349, 0.2296, 0.7427, 0.2238, 0.7283, 0.2322, 0.7349, 0.2377, 0.7469, 0.2296, 0.7427, 0.1915, 0.716, 0.2296, 0.7427, 0.1971, 0.7305, 0.197, 0.7033, 0.2151, 0.7141, 0.2034, 0.7142, 0.1981, 0.676, 0.2151, 0.7141, 0.197, 0.7033, 0.8187, 0.6331, 0.827, 0.6705, 0.82, 0.6797, 0.8187, 0.6331, 0.8297, 0.5659, 0.827, 0.6705, 0.8392, 0.6616, 0.8324, 0.6736, 0.827, 0.6705, 0.8324, 0.6736, 0.8392, 0.6616, 0.8501, 0.6604, 0.8454, 0.5727, 0.8612, 0.6521, 0.8501, 0.6604, 0.8454, 0.5727, 0.8654, 0.5721, 0.8612, 0.6521, 0.8612, 0.6521, 0.8729, 0.6526, 0.8501, 0.6604, 0.8612, 0.6521, 0.8654, 0.5721, 0.8733, 0.6089, 0.8123, 0.5651, 0.8177, 0.5918, 0.7875, 0.6016, 0.8402, 0.6811, 0.8501, 0.6604, 0.852, 0.6811, 0.819, 0.6909, 0.8324, 0.6736, 0.8303, 0.6859, 0.7243, 0.5614, 0.7325, 0.5614, 0.7349, 0.5689, 0.7325, 0.5614, 0.7348, 0.5542, 0.7648, 0.5587, 0.7024, 0.553, 0.7244, 0.5558, 0.7243, 0.5614, 0.7648, 0.5587, 0.7348, 0.5542, 0.7868, 0.5437, 0.7024, 0.553, 0.6947, 0.5477, 0.7244, 0.5558, 0.686, 0.5521, 0.6947, 0.5477, 0.7024, 0.553, 0.6947, 0.5477, 0.6948, 0.5377, 0.7348, 0.5542, 0.6874, 0.5434, 0.6948, 0.5377, 0.6947, 0.5477, 0.6948, 0.5377, 0.7572, 0.5302, 0.7466, 0.5424, 0.7572, 0.5302, 0.7708, 0.514, 0.7698, 0.5224, 0.6971, 0.5277, 0.7708, 0.514, 0.7572, 0.5302, 0.794, 0.5305, 0.7698, 0.5224, 0.805, 0.5228, 0.8123, 0.5651, 0.7935, 0.5581, 0.8151, 0.5533, 0.6837, 0.5465, 0.6874, 0.5434, 0.6947, 0.5477, 0.7038, 0.5147, 0.6933, 0.5018, 0.7087, 0.5, 0.8151, 0.5533, 0.7935, 0.5581, 0.8118, 0.5472, 0.2887, 0.6535, 0.3464, 0.6342, 0.3351, 0.6819, 0.3487, 0.6255, 0.3464, 0.6342, 0.3096, 0.6409, 0.3487, 0.6255, 0.3672, 0.5878, 0.3677, 0.6188, 0.3677, 0.6188, 0.3797, 0.629, 0.3464, 0.6342, 0.3672, 0.5878, 0.3818, 0.6099, 0.3677, 0.6188, 0.3758, 0.5668, 0.3818, 0.6099, 0.3672, 0.5878, 0.3758, 0.5668, 0.389, 0.5771, 0.3818, 0.6099, 0.3818, 0.6099, 0.4037, 0.5971, 0.3962, 0.6338, 0.3797, 0.629, 0.4171, 0.6608, 0.3841, 0.6747, 0.3797, 0.629, 0.3962, 0.6338, 0.4171, 0.6608, 0.4171, 0.6608, 0.3962, 0.6338, 0.4165, 0.6504, 0.3962, 0.6338, 0.4037, 0.5971, 0.4165, 0.6504, 0.4016, 0.5619, 0.4194, 0.5811, 0.389, 0.5771, 0.4171, 0.6608, 0.4165, 0.6504, 0.4296, 0.6606, 0.4194, 0.5811, 0.4283, 0.5868, 0.4037, 0.5971, 0.4165, 0.6504, 0.4283, 0.5868, 0.4437, 0.6502, 0.4016, 0.5619, 0.4403, 0.567, 0.4194, 0.5811, 0.3541, 0.5685, 0.3758, 0.5668, 0.3672, 0.5878, 0.4403, 0.567, 0.4283, 0.5868, 0.4194, 0.5811, 0.478, 0.3228, 0.4885, 0.352, 0.4528, 0.3452, 0.478, 0.3228, 0.5094, 0.3261, 0.4885, 0.352, 0.5094, 0.3261, 0.5323, 0.3617, 0.4885, 0.352, 0.4885, 0.352, 0.4505, 0.4262, 0.4528, 0.3452, 0.4885, 0.352, 0.5281, 0.4049, 0.4505, 0.4262, 0.5094, 0.3261, 0.478, 0.3228, 0.48, 0.3074, 0.5421, 0.3044, 0.5516, 0.3247, 0.5094, 0.3261, 0.5516, 0.3247, 0.5567, 0.3396, 0.5508, 0.3426, 0.5323, 0.3617, 0.5567, 0.3853, 0.5281, 0.4049, 0.2167, 0.56, 0.2698, 0.5776, 0.1978, 0.5995, 0.3093, 0.575, 0.3359, 0.6081, 0.2698, 0.5776, 0.2698, 0.5776, 0.2613, 0.5991, 0.228, 0.6164, 0.2613, 0.5991, 0.2504, 0.638, 0.228, 0.6164, 0.3359, 0.6081, 0.3096, 0.6409, 0.2698, 0.5776, 0.2613, 0.5991, 0.2698, 0.5776, 0.2729, 0.6459, 0.2613, 0.5991, 0.2598, 0.6451, 0.2504, 0.638, 0.2504, 0.638, 0.2598, 0.6451, 0.2096, 0.6434, 0.2096, 0.6434, 0.2598, 0.6451, 0.2223, 0.6684, 0.2598, 0.6451, 0.2729, 0.6459, 0.2735, 0.6536, 0.2887, 0.6535, 0.3351, 0.6819, 0.2661, 0.6774, 0.2223, 0.6684, 0.2598, 0.6451, 0.2515, 0.6832, 0.4485, 0.07768, 0.4704, 0.07224, 0.4693, 0.0967, 0.4704, 0.07224, 0.5026, 0.0824, 0.4693, 0.0967, 0.5026, 0.0824, 0.5434, 0.08196, 0.5554, 0.1011, 0.4693, 0.0967, 0.4946, 0.106, 0.4591, 0.1093, 0.4693, 0.0967, 0.5554, 0.1011, 0.4946, 0.106, 0.5336, 0.1074, 0.5554, 0.1011, 0.5513, 0.1334, 0.4946, 0.106, 0.5081, 0.1427, 0.4674, 0.1252, 0.4465, 0.165, 0.5081, 0.1427, 0.4747, 0.1724, 0.4747, 0.1724, 0.5081, 0.1427, 0.544, 0.1946, 0.4704, 0.07224, 0.4989, 0.06835, 0.5026, 0.0824, 0.4989, 0.06835, 0.5434, 0.08196, 0.5026, 0.0824, 0.5513, 0.1334, 0.5567, 0.181, 0.5081, 0.1427, 0.5528, 0.8086, 0.5566, 0.831, 0.5504, 0.8675, 0.691, 0.5785, 0.7196, 0.5829, 0.7226, 0.611, 0.476, 0.8016, 0.5055, 0.8657, 0.4601, 0.8442, 0.5566, 0.831, 0.5574, 0.8499, 0.5504, 0.8675, 0.4601, 0.8442, 0.4788, 0.8736, 0.4722, 0.8806, 0.5055, 0.8657, 0.5333, 0.8736, 0.4928, 0.8735, 0.5055, 0.8657, 0.5504, 0.8675, 0.5333, 0.8736, 0.4788, 0.8736, 0.4917, 0.8804, 0.4722, 0.8806, 0.4788, 0.8736, 0.4928, 0.8735, 0.4917, 0.8804, 0.5333, 0.8736, 0.546, 0.8857, 0.4917, 0.8804, 0.5333, 0.8736, 0.5504, 0.8675, 0.546, 0.8857, 0.4525, 0.8804, 0.4722, 0.8806, 0.4665, 0.887, 0.4917, 0.8804, 0.5183, 0.898, 0.4665, 0.887, 0.4665, 0.887, 0.5183, 0.898, 0.4525, 0.9111, 0.4525, 0.9111, 0.5183, 0.898, 0.4674, 0.9386, 0.5183, 0.898, 0.5553, 0.9277, 0.5114, 0.9236, 0.4483, 0.7739, 0.4601, 0.8442, 0.4433, 0.8165, 0.7455, 0.6678, 0.7331, 0.644, 0.735, 0.6267, 0.7226, 0.611, 0.7329, 0.6007, 0.735, 0.6267, 0.6855, 0.6171, 0.7122, 0.6299, 0.6862, 0.6597, 0.6862, 0.6597, 0.7122, 0.6299, 0.7032, 0.6703, 0.7032, 0.6703, 0.7331, 0.644, 0.7285, 0.6695, 0.7349, 0.5689, 0.7875, 0.6016, 0.7329, 0.6007, 0.8187, 0.6331, 0.82, 0.6797, 0.819, 0.6909, 0.7562, 0.6692, 0.762, 0.6903, 0.7455, 0.6678, 0.4437, 0.6502, 0.4649, 0.6125, 0.4759, 0.6595, 0.4856, 0.561, 0.5018, 0.5897, 0.4558, 0.5712, 0.4558, 0.5712, 0.4649, 0.6125, 0.4283, 0.5868, 0.5018, 0.5897, 0.5435, 0.5601, 0.5281, 0.6199, 0.5018, 0.5897, 0.5281, 0.6199, 0.4649, 0.6125, 0.5281, 0.6199, 0.5588, 0.6768, 0.4759, 0.6595, 0.4856, 0.561, 0.4558, 0.5712, 0.4403, 0.567, 0.5281, 0.6199, 0.5844, 0.55, 0.5588, 0.6768, 0.4403, 0.567, 0.4558, 0.5712, 0.4283, 0.5868, 0.6063, 0.4401, 0.6089, 0.4468, 0.5947, 0.4507, 0.3339, 0.564, 0.3321, 0.5581, 0.3417, 0.5643, 0.6024, 0.4386, 0.5883, 0.4463, 0.5976, 0.4368, 0.5825, 0.4668, 0.5797, 0.4544, 0.5883, 0.4463, 0.5691, 0.4839, 0.558, 0.4917, 0.5825, 0.4668, 0.5825, 0.4668, 0.558, 0.4917, 0.5797, 0.4544, 0.6136, 0.4322, 0.6063, 0.4401, 0.6024, 0.4386, 0.558, 0.4917, 0.5691, 0.4839, 0.5613, 0.4953, 0.323, 0.5502, 0.3104, 0.5422, 0.3299, 0.546, 0.323, 0.5502, 0.3368, 0.5536, 0.3321, 0.5581, 0.3356, 0.5389, 0.3299, 0.546, 0.3195, 0.533, 0.3195, 0.533, 0.3299, 0.546, 0.3077, 0.5318, 0.3625, 0.5614, 0.3368, 0.5536, 0.347, 0.5499, 0.347, 0.5499, 0.3368, 0.5536, 0.3299, 0.546, 0.3321, 0.5581, 0.3368, 0.5536, 0.3417, 0.5643, 0.5793, 0.6896, 0.5667, 0.6972, 0.562, 0.6858, 0.5793, 0.6896, 0.5806, 0.7048, 0.5675, 0.709, 0.5944, 0.7092, 0.5902, 0.703, 0.6055, 0.6923, 0.5902, 0.703, 0.5779, 0.7155, 0.5806, 0.7048, 0.5651, 0.7317, 0.5779, 0.7155, 0.5791, 0.7242, 0.5638, 0.7209, 0.5779, 0.7155, 0.5651, 0.7317, 0.5779, 0.7155, 0.5675, 0.709, 0.5806, 0.7048, 0.4318, 0.6932, 0.4148, 0.6971, 0.4213, 0.6829, 0.4433, 0.708, 0.4148, 0.6971, 0.4318, 0.6932, 0.4433, 0.708, 0.4281, 0.7149, 0.4148, 0.6971, 0.4051, 0.7113, 0.4148, 0.6971, 0.4281, 0.7149, 0.5746, 0.3011, 0.5648, 0.2939, 0.5806, 0.2954, 0.5791, 0.3137, 0.5746, 0.3011, 0.5868, 0.3043, 0.5797, 0.2864, 0.5806, 0.2954, 0.563, 0.2811, 0.592, 0.3146, 0.5868, 0.3043, 0.6022, 0.3123, 0.5868, 0.3043, 0.5806, 0.2954, 0.5956, 0.2961, 0.5956, 0.2961, 0.5797, 0.2864, 0.5867, 0.2817, 0.5956, 0.2961, 0.5806, 0.2954, 0.5797, 0.2864, 0.56, 0.3146, 0.571, 0.3107, 0.5671, 0.3183, 0.5886, 0.3183, 0.5791, 0.3137, 0.592, 0.3146, 0.5867, 0.2817, 0.5797, 0.2864, 0.5692, 0.2681, 0.5805, 0.05993, 0.5421, 0.06342, 0.5811, 0.0448, 0.5624, 0.01061, 0.5811, 0.0448, 0.5583, 0.02237, 0.5954, 0.06116, 0.5907, 0.04872, 0.6066, 0.05716, 0.5805, 0.05993, 0.5811, 0.0448, 0.5954, 0.06116, 0.5954, 0.06116, 0.5811, 0.0448, 0.5907, 0.04872, 0.5958, 0.04349, 0.5907, 0.04872, 0.5841, 0.03227, 0.5907, 0.04872, 0.5811, 0.0448, 0.5841, 0.03227, 0.1903, 0.6795, 0.197, 0.7033, 0.1719, 0.7055, 0.1971, 0.7305, 0.175, 0.7151, 0.1915, 0.716, 0.1915, 0.716, 0.1719, 0.7055, 0.1965, 0.7126, 0.1613, 0.6998, 0.1553, 0.6908, 0.1719, 0.7055, 0.1965, 0.7126, 0.1719, 0.7055, 0.197, 0.7033, 0.1903, 0.6795, 0.1719, 0.7055, 0.1553, 0.6908, 0.1251, 0.5841, 0.1329, 0.5978, 0.1263, 0.6212, 0.1965, 0.7126, 0.197, 0.7033, 0.2034, 0.7142, 0.1955, 0.6496, 0.1855, 0.6461, 0.1936, 0.6429, 0.1981, 0.676, 0.1903, 0.6795, 0.1855, 0.6461, 0.1978, 0.5995, 0.1774, 0.6334, 0.1744, 0.5622, 0.1855, 0.6461, 0.1607, 0.6539, 0.1607, 0.6291, 0.1744, 0.5622, 0.1607, 0.6291, 0.1511, 0.5708, 0.145, 0.6195, 0.1387, 0.6277, 0.1351, 0.5961, 0.145, 0.6195, 0.1432, 0.6269, 0.1387, 0.6277, 0.1351, 0.5961, 0.1387, 0.6277, 0.1329, 0.5978, 0.1432, 0.6269, 0.1607, 0.6539, 0.1319, 0.6489, 0.1607, 0.6539, 0.1903, 0.6795, 0.1465, 0.6716, 0.1465, 0.6716, 0.1478, 0.6806, 0.1319, 0.6489, 0.1351, 0.5961, 0.1251, 0.5841, 0.1272, 0.5683, 0.2167, 0.56, 0.1978, 0.5995, 0.1744, 0.5622, 0.3097, 0.552, 0.2819, 0.5551, 0.2886, 0.5488, 0.2819, 0.5551, 0.2283, 0.5274, 0.273, 0.5345, 0.2819, 0.5551, 0.273, 0.5345, 0.2886, 0.5488, 0.3077, 0.5318, 0.2519, 0.5161, 0.2299, 0.4974, 0.3104, 0.5422, 0.2519, 0.5161, 0.3077, 0.5318, 0.2283, 0.5274, 0.1941, 0.5311, 0.2068, 0.5149, 0.2068, 0.5149, 0.1947, 0.5085, 0.1976, 0.5026, 0.3093, 0.575, 0.2698, 0.5776, 0.2819, 0.5551, 0.5657, 0.5395, 0.5435, 0.5601, 0.5418, 0.4878, 0.4968, 0.5283, 0.4765, 0.4947, 0.5121, 0.5087, 0.4968, 0.5283, 0.4383, 0.5168, 0.4765, 0.4947, 0.5121, 0.5087, 0.5004, 0.4671, 0.5418, 0.4878, 0.4765, 0.4947, 0.4414, 0.4956, 0.4465, 0.4699, 0.5418, 0.4878, 0.5004, 0.4671, 0.5513, 0.457, 0.5004, 0.4671, 0.4465, 0.4699, 0.4505, 0.4262, 0.5844, 0.55, 0.5435, 0.5601, 0.5657, 0.5395, 0.5004, 0.4671, 0.5281, 0.4049, 0.5513, 0.457, 0.5657, 0.5395, 0.5418, 0.4878, 0.5513, 0.457, 0.5114, 0.9236, 0.5355, 0.9464, 0.496, 0.9469, 0.496, 0.9469, 0.5355, 0.9464, 0.5134, 0.99, 0.4433, 0.9929, 0.4714, 0.9984, 0.4449, 1.0, 0.4674, 0.9386, 0.4743, 0.9847, 0.4433, 0.9748, 0.5201, 0.8079, 0.476, 0.8016, 0.5047, 0.768, 0.4867, 0.7657, 0.476, 0.8016, 0.4796, 0.7509, 0.5545, 0.7713, 0.5376, 0.7842, 0.4796, 0.7509, 0.5376, 0.7842, 0.5047, 0.768, 0.4796, 0.7509, 0.5047, 0.768, 0.4867, 0.7657, 0.4796, 0.7509, 0.5541, 0.7443, 0.4796, 0.7509, 0.4757, 0.7323, 0.4757, 0.7323, 0.4902, 0.7049, 0.5559, 0.7089, 0.4902, 0.7049, 0.4757, 0.7323, 0.4759, 0.6595, 0.4757, 0.7323, 0.4439, 0.7135, 0.4394, 0.6798, 0.478, 0.3228, 0.4457, 0.2698, 0.4659, 0.2689, 0.5542, 0.2656, 0.4733, 0.2762, 0.504, 0.2551, 0.5542, 0.2656, 0.504, 0.2551, 0.5529, 0.23, 0.4594, 0.2315, 0.4457, 0.2698, 0.4443, 0.2271, 0.504, 0.2551, 0.5046, 0.2198, 0.5529, 0.23, 0.4594, 0.2315, 0.4443, 0.2271, 0.4531, 0.209, 0.5046, 0.2198, 0.4594, 0.2315, 0.4531, 0.209, 0.5046, 0.2198, 0.4531, 0.209, 0.544, 0.1946, 0.5421, 0.3044, 0.5094, 0.3261, 0.48, 0.3074, 0.478, 0.3228, 0.4659, 0.2689, 0.48, 0.3074, 0.4531, 0.209, 0.4443, 0.2271, 0.4432, 0.1872, 0.7738, 0.6894, 0.7927, 0.7042, 0.7728, 0.6955, 0.762, 0.6903, 0.7619, 0.7039, 0.7269, 0.7089, 0.7224, 0.6965, 0.7269, 0.7089, 0.6908, 0.7119, 0.7269, 0.7089, 0.7207, 0.7183, 0.6908, 0.7119, 0.7269, 0.7089, 0.755, 0.7167, 0.7207, 0.7183, 0.7591, 0.7173, 0.7927, 0.7042, 0.8065, 0.7106, 0.8065, 0.7106, 0.8018, 0.7292, 0.7591, 0.7173, 0.7207, 0.7183, 0.7462, 0.73, 0.6967, 0.7301, 0.691, 0.5785, 0.6611, 0.5764, 0.6641, 0.5621, 0.7462, 0.73, 0.7429, 0.7355, 0.7238, 0.7387, 0.7429, 0.7355, 0.7499, 0.7338, 0.7503, 0.7418, 0.7429, 0.7355, 0.7392, 0.7467, 0.7238, 0.7387, 0.8018, 0.7292, 0.8039, 0.7401, 0.7717, 0.7481, 0.7285, 0.6695, 0.762, 0.6903, 0.7224, 0.6965, 0.7999, 0.6942, 0.8121, 0.7022, 0.7927, 0.7042, 0.8121, 0.7022, 0.8065, 0.7106, 0.7927, 0.7042, 0.8039, 0.7401, 0.8022, 0.7484, 0.7875, 0.75, 0.7503, 0.7418, 0.7717, 0.7481, 0.746, 0.75, 0.7238, 0.7387, 0.7392, 0.7467, 0.7087, 0.7499, 0.6967, 0.7301, 0.7087, 0.7499, 0.6933, 0.743, 0.6855, 0.6171, 0.6587, 0.6719, 0.6611, 0.5764, 0.6611, 0.5764, 0.6436, 0.6259, 0.643, 0.5714, 0.6436, 0.6259, 0.6082, 0.6254, 0.6253, 0.5675, 0.6436, 0.6259, 0.6338, 0.6815, 0.6082, 0.6254, 0.6082, 0.6254, 0.6338, 0.6815, 0.6, 0.6798, 0.6082, 0.6254, 0.5588, 0.6768, 0.5844, 0.55, 0.6082, 0.6254, 0.6, 0.6798, 0.5588, 0.6768, 0.691, 0.5785, 0.6855, 0.6171, 0.6611, 0.5764, 0.2515, 0.6832, 0.2485, 0.699, 0.2354, 0.7022, 0.2485, 0.699, 0.2812, 0.7187, 0.2329, 0.7127, 0.2329, 0.7127, 0.2259, 0.7209, 0.2151, 0.7141, 0.2151, 0.7141, 0.2166, 0.7203, 0.2073, 0.7194, 0.2073, 0.7194, 0.2166, 0.7203, 0.2238, 0.7283, 0.2073, 0.7194, 0.2238, 0.7283, 0.1915, 0.716, 0.2259, 0.7209, 0.2812, 0.7187, 0.2322, 0.7349, 0.2322, 0.7349, 0.2812, 0.7187, 0.2828, 0.7497, 0.3351, 0.6819, 0.3189, 0.7006, 0.2485, 0.699, 0.2377, 0.7469, 0.2322, 0.7349, 0.2442, 0.748, 0.2034, 0.7142, 0.2151, 0.7141, 0.2073, 0.7194, 0.1981, 0.676, 0.2223, 0.6684, 0.2151, 0.7141, 0.7875, 0.6016, 0.8177, 0.5918, 0.8187, 0.6331, 0.8177, 0.5918, 0.8297, 0.5659, 0.8187, 0.6331, 0.827, 0.6705, 0.8297, 0.5659, 0.8392, 0.6616, 0.8297, 0.5659, 0.8454, 0.5727, 0.8392, 0.6616, 0.8402, 0.6811, 0.8324, 0.6736, 0.8501, 0.6604, 0.8392, 0.6616, 0.8454, 0.5727, 0.8501, 0.6604, 0.852, 0.6811, 0.8501, 0.6604, 0.8729, 0.6526, 0.8612, 0.6521, 0.8733, 0.6089, 0.8729, 0.6526, 0.7882, 0.6375, 0.7875, 0.6016, 0.8187, 0.6331, 0.8123, 0.5651, 0.8244, 0.5616, 0.8177, 0.5918, 0.7935, 0.5581, 0.7648, 0.5587, 0.7868, 0.5437, 0.7244, 0.5558, 0.6947, 0.5477, 0.7348, 0.5542, 0.7868, 0.5437, 0.7348, 0.5542, 0.7466, 0.5424, 0.7348, 0.5542, 0.6948, 0.5377, 0.7466, 0.5424, 0.6948, 0.5377, 0.6971, 0.5277, 0.7572, 0.5302, 0.794, 0.5305, 0.7572, 0.5302, 0.7698, 0.5224, 0.6971, 0.5277, 0.7038, 0.5147, 0.7708, 0.514, 0.7708, 0.514, 0.7038, 0.5147, 0.7781, 0.5021, 0.7708, 0.514, 0.7781, 0.5021, 0.7877, 0.5051, 0.7243, 0.5614, 0.7196, 0.5829, 0.7024, 0.553, 0.686, 0.5521, 0.6837, 0.5465, 0.6947, 0.5477, 0.809, 0.5381, 0.7868, 0.5437, 0.794, 0.5305, 0.8118, 0.5472, 0.7935, 0.5581, 0.7868, 0.5437, 0.3096, 0.6409, 0.3359, 0.6081, 0.3487, 0.6255, 0.3359, 0.6081, 0.3093, 0.575, 0.3541, 0.5685, 0.3351, 0.6819, 0.3464, 0.6342, 0.3841, 0.6747, 0.3464, 0.6342, 0.3487, 0.6255, 0.3677, 0.6188, 0.3487, 0.6255, 0.3359, 0.6081, 0.3672, 0.5878, 0.3359, 0.6081, 0.3541, 0.5685, 0.3672, 0.5878, 0.3464, 0.6342, 0.3797, 0.629, 0.3841, 0.6747, 0.3841, 0.6747, 0.4171, 0.6608, 0.4394, 0.6798, 0.3818, 0.6099, 0.389, 0.5771, 0.4037, 0.5971, 0.389, 0.5771, 0.4194, 0.5811, 0.4037, 0.5971, 0.4165, 0.6504, 0.4037, 0.5971, 0.4283, 0.5868, 0.4171, 0.6608, 0.4296, 0.6606, 0.4394, 0.6798, 0.4165, 0.6504, 0.4437, 0.6502, 0.4296, 0.6606, 0.2887, 0.6535, 0.3096, 0.6409, 0.3464, 0.6342, 0.4016, 0.5619, 0.425, 0.5397, 0.4403, 0.567, 0.5094, 0.3261, 0.5516, 0.3247, 0.5508, 0.3426, 0.5094, 0.3261, 0.5508, 0.3426, 0.5323, 0.3617, 0.4885, 0.352, 0.5323, 0.3617, 0.5281, 0.4049, 0.5323, 0.3617, 0.5508, 0.3426, 0.5567, 0.3853, 0.7349, 0.5689, 0.7329, 0.6007, 0.7196, 0.5829, 0.7243, 0.5614, 0.5055, 0.8657, 0.476, 0.8016, 0.5201, 0.8079, 0.7455, 0.6678, 0.7285, 0.6695, 0.7331, 0.644, 0.6862, 0.6597, 0.7032, 0.6703, 0.6955, 0.6955, 0.6648, 0.6908, 0.585, 0.4382, 0.5883, 0.4463, 0.5797, 0.4544, 0.572, 0.4423, 0.5648, 0.2939, 0.5746, 0.3011, 0.571, 0.3107, 0.56, 0.3075, 0.5947, 0.4507, 0.5951, 0.4556, 0.5825, 0.4668, 0.6022, 0.3123, 0.5868, 0.3043, 0.5956, 0.2961, 0.6108, 0.3106, 0.2073, 0.7194, 0.1915, 0.716, 0.1965, 0.7126, 0.2034, 0.7142, 0.3097, 0.552, 0.2886, 0.5488, 0.273, 0.5345, 0.3104, 0.5422, 0.5435, 0.5601, 0.4856, 0.561, 0.5121, 0.5087, 0.5418, 0.4878, 0.4743, 0.9847, 0.4714, 0.9984, 0.4433, 0.9929, 0.4433, 0.9871, 0.4457, 0.2698, 0.4594, 0.2315, 0.4661, 0.2523, 0.4659, 0.2689, 0.5376, 0.7842, 0.5528, 0.8086, 0.5201, 0.8079, 0.476, 0.8016, 0.4483, 0.7739, 0.4796, 0.7509, 0.7927, 0.7042, 0.7591, 0.7173, 0.7619, 0.7039, 0.7728, 0.6955, 0.7591, 0.7173, 0.7499, 0.7338, 0.7462, 0.73, 0.755, 0.7167, 0.755, 0.7167, 0.7619, 0.7039, 0.7591, 0.7173, 0.827, 0.6705, 0.8324, 0.6736, 0.819, 0.6909, 0.82, 0.6797, 0.6587, 0.6719, 0.6862, 0.6597, 0.6648, 0.6908, 0.2812, 0.7187, 0.2259, 0.7209, 0.2329, 0.7127, 0.8729, 0.6526, 0.8729, 0.673, 0.8725, 0.6817, 0.8647, 0.6817, 0.8297, 0.5659, 0.8177, 0.5918, 0.8244, 0.5616, 0.7349, 0.5689, 0.7325, 0.5614, 0.7648, 0.5587, 0.7935, 0.5581, 0.7325, 0.5614, 0.7243, 0.5614, 0.7244, 0.5558, 0.7348, 0.5542, 0.7868, 0.5437, 0.7466, 0.5424, 0.7572, 0.5302, 0.794, 0.5305, 0.7708, 0.514, 0.7877, 0.5051, 0.805, 0.5228, 0.7698, 0.5224, 0.691, 0.5785, 0.686, 0.5521, 0.7024, 0.553, 0.7196, 0.5829, 0.3797, 0.629, 0.3677, 0.6188, 0.3818, 0.6099, 0.3962, 0.6338])
me_cube.materials.append(mat_material)
me_cube.use_remesh_preserve_volume = False
me_cube.use_remesh_preserve_attributes = False
me_cube.use_mirror_vertex_groups = False
me_cube.update()

# ---- objects
ob_cube = bpy.data.objects.new('Cube', me_cube)

# ---- transforms, parenting, visibility, modifiers, constraints
ob_cube.location = (0.0, 0.0, 0.0)
ob_cube.scale = (2.074, 2.074, 1.681)
ob_cube.lock_rotations_4d = False
ob_cube.empty_display_type = 'ARROWS'
ob_cube.lineart.crease_threshold = 0.0

# ---- collection membership
col_collection.objects.link(ob_cube)

# ---- scene / render settings (as saved in the file)
scene.frame_start = 1; scene.frame_end = 250; scene.frame_set(1)
scene.render.engine = 'BLENDER_EEVEE_NEXT'
scene.cycles.use_denoising = False
scene.cycles.samples = 128
scene.cycles.sampling_pattern = 'TABULATED_SOBOL'
scene.cycles.use_adaptive_sampling = False
scene.cycles.use_light_tree = False
scene.view_settings.view_transform = 'Filmic'
bpy.context.view_layer.update()

# ---- added for rendering (the .blend has no active camera and no usable light): camera, sun
cam_auto = bpy.data.cameras.new('AutoCamera')
cam_auto.lens = 50.0
cam_auto.sensor_width = 36.0
cam_auto.clip_end = 1000.0
ob_auto_camera = bpy.data.objects.new('AutoCamera', cam_auto)
scene.collection.objects.link(ob_auto_camera)
ob_auto_camera.location = (6.16693, -7.11513, 4.71359)
ob_auto_camera.rotation_euler = (1.09748, -7.21219e-08, 0.694738)
scene.camera = ob_auto_camera
light_auto_sun = bpy.data.lights.new('AutoSun', 'SUN')
light_auto_sun.energy = 3.0
light_auto_sun.angle = 0.0523599
ob_auto_sun = bpy.data.objects.new('AutoSun', light_auto_sun)
scene.collection.objects.link(ob_auto_sun)
ob_auto_sun.rotation_euler = (0.872665, 0.174533, 0.523599)
bpy.context.view_layer.update()
